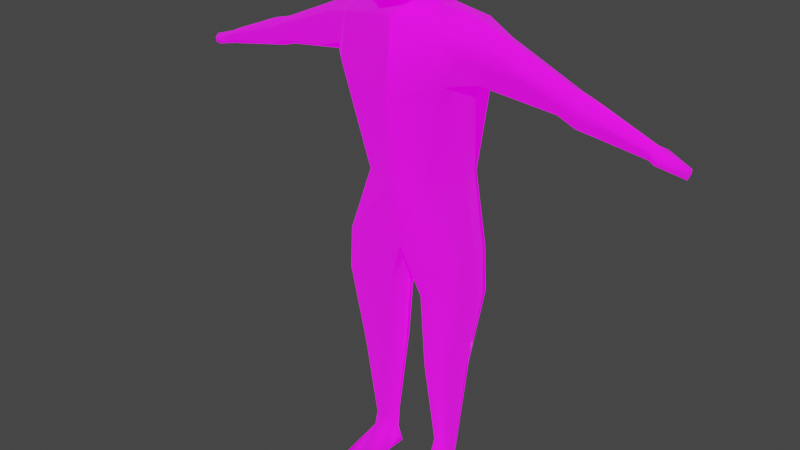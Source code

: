 # Source: guy.blend  (saved by Blender 3.6.13; exported with 4.5.12 LTS)
import bpy
from mathutils import Matrix  # noqa: F401  (used for matrix-valued properties, if any)

bpy.ops.wm.read_factory_settings(use_empty=True)
scene = bpy.context.scene
scene.name = 'Scene'

# ---- collections
col_collection = bpy.data.collections.new('Collection'); scene.collection.children.link(col_collection)

# ---- images (referenced by path relative to the original .blend; pixels are not part of the script)
import os
ASSET_DIR = os.environ.get("B2B_ASSET_DIR", "")  # directory of the original .blend (textures are referenced by path, not embedded)
HERE = os.path.dirname(os.path.abspath(__file__))  # packed textures are extracted next to this script under _unpacked/

def load_image(name, relpath, width, height, colorspace="sRGB"):
    """Load a texture the original file referenced (path relative to the .blend, or extracted next to this script)."""
    p = next((c for c in (os.path.join(HERE, relpath), os.path.join(ASSET_DIR, relpath)) if relpath and os.path.exists(c)), "")
    if p:
        img = bpy.data.images.load(p, check_existing=True)
        img.name = name
    else:  # same state as the original file: an image datablock whose file is absent (Cycles renders it pink)
        img = bpy.data.images.new(name, width, height)
        img.source = "FILE"
        img.filepath = "//" + (relpath or name)
    img.colorspace_settings.name = colorspace
    return img
img_body_d = load_image('body_d', '', 512, 512, 'sRGB')
img_body_n = load_image('body_n', '', 512, 512, 'Non-Color')
img_body_e = load_image('body_e', '', 512, 512, 'sRGB')
img_body_amr = load_image('body_amr', '', 512, 512, 'Non-Color')

# ---- materials (node trees are filled in below, after node groups)
mat_body_mat = bpy.data.materials.new('body_mat')
mat_body_mat.use_transparent_shadow = False

# ---- material node trees
mat_body_mat.use_nodes = True; mat_body_mat.node_tree.nodes.clear()
_N = mat_body_mat.node_tree.nodes; _L = mat_body_mat.node_tree.links
n0 = _N.new('ShaderNodeBsdfPrincipled'); n0.name = 'Principled BSDF'; n0.location = (236, 294)
n0.distribution = 'GGX'
n0.subsurface_method = 'RANDOM_WALK_SKIN'
n0.inputs[3].default_value = 1.45
n0.inputs[28].default_value = 1.0
n1 = _N.new('ShaderNodeOutputMaterial'); n1.name = 'Material Output'; n1.location = (526, 294)
n2 = _N.new('ShaderNodeNormalMap'); n2.name = 'Normal Map'; n2.location = (-314, -351)
n3 = _N.new('ShaderNodeCombineColor'); n3.name = 'Combine Color'; n3.location = (-376, 102)
n3.hide = True
n4 = _N.new('ShaderNodeMix'); n4.name = 'Mix'; n4.location = (-128, 234)
n4.hide = True
n4.data_type = 'RGBA'
n4.blend_type = 'MULTIPLY'
n4.inputs[0].default_value = 1.0
n5 = _N.new('ShaderNodeSeparateColor'); n5.name = 'Separate Color'; n5.location = (-576, 43)
n5.hide = True
n6 = _N.new('ShaderNodeTexImage'); n6.name = 'Image Texture'; n6.location = (-878, 244)
n6.hide = True
n6.image = img_body_d
n7 = _N.new('ShaderNodeTexImage'); n7.name = 'Image Texture.001'; n7.location = (-874, -476)
n7.hide = True
n7.image = img_body_n
n8 = _N.new('ShaderNodeTexImage'); n8.name = 'Image Texture.003'; n8.location = (-889, -218)
n8.hide = True
n8.image = img_body_e
n9 = _N.new('ShaderNodeTexImage'); n9.name = 'Image Texture.002'; n9.location = (-1098, 123)
n9.image = img_body_amr
_L.new(n0.outputs[0], n1.inputs[0])
_L.new(n4.outputs[2], n0.inputs[0])
_L.new(n7.outputs[0], n2.inputs[1])
_L.new(n9.outputs[0], n5.inputs[0])
_L.new(n6.outputs[0], n4.inputs[6])
_L.new(n5.outputs[0], n3.inputs[0])
_L.new(n5.outputs[0], n3.inputs[1])
_L.new(n5.outputs[0], n3.inputs[2])
_L.new(n3.outputs[0], n4.inputs[7])
_L.new(n5.outputs[1], n0.inputs[1])
_L.new(n5.outputs[2], n0.inputs[2])
_L.new(n8.outputs[0], n0.inputs[27])
_L.new(n2.outputs[0], n0.inputs[5])
n1.is_active_output = True

# ---- world
world_world = bpy.data.worlds.new('World'); scene.world = world_world
world_world.use_nodes = True; world_world.node_tree.nodes.clear()
_N = world_world.node_tree.nodes; _L = world_world.node_tree.links
n0 = _N.new('ShaderNodeOutputWorld'); n0.name = 'World Output'; n0.location = (300, 300)
n1 = _N.new('ShaderNodeBackground'); n1.name = 'Background'; n1.location = (10, 300)
n1.inputs[0].default_value = (0.05088, 0.05088, 0.05088, 1.0)
_L.new(n1.outputs[0], n0.inputs[0])
n0.is_active_output = True
world_world.color = (0.05088, 0.05088, 0.05088)
world_world.use_sun_shadow = False
world_world.sun_shadow_jitter_overblur = 0.0

# ---- meshes
me_body_mesh = bpy.data.meshes.new('body_mesh')
me_body_mesh.from_pydata([(0.1374, 0.1003, 0.7211), (0.1374, -0.1003, 0.7211), (0.2888, -0.1003, 0.7104), (0.335, -0.1476, 1.435), (0.2886, -0.2153, 2.654), (0.335, 0.1476, 1.435), (0.3014, 0.1641, 2.654), (0.2888, 0.1003, 0.7104), (0.4362, -0.1054, 2.409), (0.4362, 0.1054, 2.409), (0.333, 0.1641, 2.402), (0.2357, 0.1864, 1.822), (0.3202, -0.2153, 2.402), (0.1796, -0.1663, 1.835), (0.0, 0.1476, 1.439), (0.0, 0.1754, 2.689), (0.0, -0.1476, 1.439), (0.0, -0.2172, 2.689), (0.0, -0.2172, 1.833), (0.0, -0.2573, 2.273), (0.0, 0.1864, 1.819), (0.0, 0.187, 2.264), (0.1048, 0.1003, 1.15), (0.3609, 0.1326, 1.18), (0.3609, -0.1326, 1.18), (0.1048, -0.1003, 1.15), (0.4757, -0.1054, 2.597), (0.4757, 0.1054, 2.597), (0.1709, -0.04339, 0.2013), (0.2576, -0.04339, 0.1917), (0.2576, 0.05487, 0.1926), (0.1123, -0.09133, 3.331), (0.2642, 0.02483, 0.1027), (0.1551, 0.02483, 0.09511), (0.1551, -0.0574, 0.09479), (0.2642, -0.0574, 0.1024), (0.1297, 0.03175, 0.001419), (0.1281, -0.2731, 0.001502), (0.3057, -0.2731, 0.001502), (0.3074, 0.03175, 0.001419), (0.8525, -0.07496, 2.358), (0.8525, 0.07496, 2.358), (0.8814, -0.07496, 2.439), (0.8814, 0.07496, 2.439), (0.9518, -0.07845, 2.318), (0.9518, 0.07845, 2.318), (0.985, -0.07845, 2.399), (0.985, 0.07845, 2.399), (1.293, -0.0406, 2.259), (1.293, 0.0406, 2.259), (1.301, -0.0406, 2.296), (1.301, 0.0406, 2.296), (0.0, -0.1209, 2.715), (0.1479, -2.371e-08, 0.1888), (0.3844, 1.304e-09, 1.441), (0.3112, 5.231e-10, 2.703), (0.09561, 5.231e-10, 0.7034), (0.298, 5.231e-10, 1.848), (0.3576, -1.562e-08, 2.373), (0.3232, -1.76e-08, 0.6991), (0.1295, 0.1689, 3.249), (0.0, 5.231e-10, 1.444), (0.404, -3.131e-08, 1.19), (0.06746, -3.036e-08, 1.137), (0.4311, -2.257e-08, 2.379), (0.4784, -7.442e-09, 2.644), (0.2071, -0.09401, 0.1063), (0.2071, 0.06263, 0.1067), (0.2071, -0.3362, -0.006111), (0.2071, 0.08359, -0.0004617), (0.8569, -1.903e-08, 2.32), (0.8895, -9.873e-10, 2.466), (0.9441, -1.866e-08, 2.295), (1.001, -1.509e-10, 2.436), (1.287, -1.265e-08, 2.233), (1.308, -1.472e-09, 2.314), (0.1337, -0.1209, 2.704), (0.1346, 1.864e-09, 2.719), (0.1337, 0.1209, 2.704), (0.1709, 0.05487, 0.2022), (0.2703, -1.897e-08, 0.1911), (0.0, 0.1209, 2.715), (0.1062, -5.555e-10, 2.879), (0.0, 0.1002, 2.875), (0.07702, 0.07959, 2.864), (0.0, -0.1002, 2.875), (0.1058, -0.1002, 2.864), (0.0, -0.1263, 3.339), (0.0, -1.086e-08, 3.309), (0.1214, -0.0003409, 3.316), (0.1123, 0.1263, 3.325), (0.0, 0.1263, 3.339), (0.1718, 0.1772, 3.111), (0.1355, 0.1655, 2.971), (0.1162, 0.1164, 2.917), (0.1823, -5.079e-09, 3.273), (0.2243, -4.243e-09, 3.136), (0.1873, -2.995e-09, 2.998), (0.1167, -1.501e-09, 2.921), (0.0, 0.1263, 2.916), (0.0, 0.2094, 2.991), (0.0, 0.2378, 3.127), (0.0, 0.2337, 3.279), (0.1162, -0.1252, 2.884), (0.1174, -0.1205, 2.974), (0.1711, -0.1233, 3.111), (0.1406, -0.1134, 3.259), (0.0, -0.21, 3.303), (0.0, -0.1422, 2.871), (0.1478, -0.2079, 2.855), (0.1309, -0.2222, 2.977), (0.1853, -0.2221, 3.111), (0.1429, -0.2063, 3.236), (0.0, -0.2777, 3.282), (0.0, -0.2999, 3.146), (0.0, -0.3064, 2.983), (0.0, -0.3064, 2.822), (0.1763, 0.2523, 1.718), (0.2006, 0.2359, 1.513), (0.0, 0.2357, 1.726), (0.0, 0.2193, 1.507), (1.337, -0.06272, 2.247), (1.337, 0.06272, 2.247), (1.341, -0.06272, 2.278), (1.341, 0.06272, 2.278), (1.334, -1.495e-08, 2.226), (1.346, 1.255e-09, 2.296), (1.472, -0.02426, 2.212), (1.472, 0.02426, 2.212), (1.476, -0.02426, 2.237), (1.476, 0.02426, 2.237), (1.469, -1.157e-08, 2.194), (1.481, -5.301e-09, 2.252), (0.1551, -0.02203, 0.08877), (0.1289, -0.1207, 0.00146), (0.3065, -0.1207, 0.00146), (0.2642, -0.02203, 0.0964), (0.2071, -0.1263, -0.003286)], [], [(2, 1, 28, 29), (21, 15, 6, 10), (4, 12, 8, 26), (56, 0, 79, 53), (59, 2, 29, 80), (0, 7, 30, 79), (54, 57, 13, 3), (57, 58, 12, 13), (5, 14, 120, 118), (20, 21, 10, 11), (62, 24, 2, 59), (63, 22, 0, 56), (22, 23, 7, 0), (13, 12, 19, 18), (3, 13, 18, 16), (6, 15, 81, 78), (133, 33, 36, 134), (12, 4, 17, 19), (56, 53, 28, 1), (24, 25, 1, 2), (5, 23, 22, 14), (54, 62, 23, 5), (16, 25, 24, 3), (61, 63, 25, 16), (55, 4, 26, 65), (58, 10, 9, 64), (10, 6, 27, 9), (9, 27, 43, 41), (34, 133, 134, 37), (69, 137, 134, 36), (32, 136, 135, 39), (137, 68, 37, 134), (136, 35, 38, 135), (67, 32, 39, 69), (66, 34, 37, 68), (67, 69, 36, 33), (42, 40, 44, 46), (26, 8, 40, 42), (64, 9, 41, 70), (65, 26, 42, 71), (45, 47, 51, 49), (41, 43, 47, 45), (70, 41, 45, 72), (71, 42, 46, 73), (48, 74, 125, 121), (72, 45, 49, 74), (73, 46, 50, 75), (46, 44, 48, 50), (47, 73, 75, 51), (44, 72, 74, 48), (49, 51, 124, 122), (43, 71, 73, 47), (40, 70, 72, 44), (27, 65, 71, 43), (8, 64, 70, 40), (35, 66, 68, 38), (135, 38, 68, 137), (12, 58, 64, 8), (6, 55, 65, 27), (14, 22, 63, 61), (3, 24, 62, 54), (55, 6, 78, 77), (25, 63, 56, 1), (23, 62, 59, 7), (11, 10, 58, 57), (5, 11, 57, 54), (7, 59, 80, 30), (39, 135, 137, 69), (78, 81, 83, 84), (76, 77, 82, 86), (17, 4, 76, 52), (4, 55, 77, 76), (95, 60, 90, 89), (60, 102, 91, 90), (52, 76, 86, 85), (77, 78, 84, 82), (89, 88, 87, 31), (90, 91, 88, 89), (107, 106, 31, 87), (106, 95, 89, 31), (86, 82, 98, 103), (103, 98, 97, 104), (104, 97, 96, 105), (105, 96, 95, 106), (85, 86, 103, 108), (105, 106, 112, 111), (104, 105, 111, 110), (106, 107, 113, 112), (84, 83, 99, 94), (94, 99, 100, 93), (93, 100, 101, 92), (92, 101, 102, 60), (82, 84, 94, 98), (98, 94, 93, 97), (97, 93, 92, 96), (96, 92, 60, 95), (116, 109, 110, 115), (115, 110, 111, 114), (114, 111, 112, 113), (108, 103, 109, 116), (103, 104, 110, 109), (120, 119, 117, 118), (20, 11, 117, 119), (11, 5, 118, 117), (124, 126, 132, 130), (121, 125, 131, 127), (51, 75, 126, 124), (75, 50, 123, 126), (50, 48, 121, 123), (74, 49, 122, 125), (131, 132, 129, 127), (128, 130, 132, 131), (126, 123, 129, 132), (123, 121, 127, 129), (125, 122, 128, 131), (122, 124, 130, 128), (32, 30, 80, 136), (136, 80, 29, 35), (32, 67, 30), (30, 67, 79), (67, 33, 79), (33, 133, 53, 79), (34, 28, 53, 133), (66, 28, 34), (28, 66, 29), (66, 35, 29)])
me_body_mesh.polygons.foreach_set('use_smooth', [True] * 126)
_uv = me_body_mesh.uv_layers.new(name='UVMap')
_uv.uv.foreach_set('vector', [0.1502, 0.2245, 0.09738, 0.2283, 0.1085, 0.04559, 0.1324, 0.04256, 0.8986, 0.7541, 0.9151, 0.881, 0.8183, 0.8847, 0.7889, 0.803, 0.1523, 0.8753, 0.1716, 0.8044, 0.2222, 0.8179, 0.2154, 0.8751, 0.9003, 0.2528, 0.8688, 0.2649, 0.8433, 0.1072, 0.86, 0.09899, 0.1867, 0.2142, 0.1502, 0.2245, 0.1324, 0.04256, 0.1453, 0.03981, 0.8688, 0.2649, 0.8229, 0.267, 0.8166, 0.1072, 0.8433, 0.1072, 0.2244, 0.4796, 0.2035, 0.6194, 0.1355, 0.6194, 0.1718, 0.4766, 0.2035, 0.6194, 0.2331, 0.7796, 0.1716, 0.8044, 0.1355, 0.6194, 0.8244, 0.4889, 0.9277, 0.4913, 0.926, 0.5225, 0.8676, 0.5221, 0.9123, 0.6222, 0.8986, 0.7541, 0.7889, 0.803, 0.8389, 0.6108, 0.2238, 0.3894, 0.1751, 0.3908, 0.1502, 0.2245, 0.1867, 0.2142, 0.9304, 0.3842, 0.8986, 0.3971, 0.8688, 0.2649, 0.9003, 0.2528, 0.8986, 0.3971, 0.8181, 0.4111, 0.8229, 0.267, 0.8688, 0.2649, 0.1355, 0.6194, 0.1716, 0.8044, 0.07333, 0.7614, 0.0734, 0.6235, 0.1718, 0.4766, 0.1355, 0.6194, 0.0734, 0.6235, 0.05842, 0.49, 0.8183, 0.8847, 0.9151, 0.881, 0.9173, 0.8972, 0.8734, 0.9034, 0.8578, 0.06695, 0.8454, 0.07442, 0.8366, 0.05634, 0.8481, 0.02887, 0.1716, 0.8044, 0.1523, 0.8753, 0.07261, 0.8871, 0.07333, 0.7614, 0.06019, 0.2183, 0.09502, 0.04028, 0.1085, 0.04559, 0.09738, 0.2283, 0.1751, 0.3908, 0.08367, 0.3827, 0.09738, 0.2283, 0.1502, 0.2245, 0.8244, 0.4889, 0.8181, 0.4111, 0.8986, 0.3971, 0.9277, 0.4913, 0.7771, 0.4893, 0.7763, 0.413, 0.8181, 0.4111, 0.8244, 0.4889, 0.05842, 0.49, 0.08367, 0.3827, 0.1751, 0.3908, 0.1718, 0.4766, 0.01051, 0.4729, 0.04679, 0.3717, 0.08367, 0.3827, 0.05842, 0.49, 0.1796, 0.9285, 0.1523, 0.8753, 0.2154, 0.8751, 0.2209, 0.9067, 0.7404, 0.7738, 0.7889, 0.803, 0.7477, 0.8192, 0.7252, 0.7889, 0.7889, 0.803, 0.8183, 0.8847, 0.7583, 0.8869, 0.7477, 0.8192, 0.7477, 0.8192, 0.7583, 0.8869, 0.6124, 0.8997, 0.6084, 0.8718, 0.1111, 0.02131, 0.1057, 0.01956, 0.116, 0.01524, 0.1191, 0.01564, 0.8269, 0.06092, 0.8268, 0.02268, 0.8481, 0.02887, 0.8366, 0.05634, 0.81, 0.07984, 0.7961, 0.07471, 0.8001, 0.03292, 0.8156, 0.0576, 0.1194, 0.01399, 0.1193, 0.01495, 0.1191, 0.01564, 0.116, 0.01524, 0.1328, 0.02016, 0.1275, 0.02226, 0.12, 0.01576, 0.123, 0.0155, 0.8289, 0.08063, 0.81, 0.07984, 0.8156, 0.0576, 0.8269, 0.06092, 0.1192, 0.0228, 0.1111, 0.02131, 0.1191, 0.01564, 0.1193, 0.01495, 0.8289, 0.08063, 0.8269, 0.06092, 0.8366, 0.05634, 0.8454, 0.07442, 0.3362, 0.8689, 0.3366, 0.847, 0.3619, 0.8489, 0.3623, 0.868, 0.2154, 0.8751, 0.2222, 0.8179, 0.3366, 0.847, 0.3362, 0.8689, 0.7252, 0.7889, 0.7477, 0.8192, 0.6084, 0.8718, 0.5958, 0.8466, 0.2209, 0.9067, 0.2154, 0.8751, 0.3362, 0.8689, 0.3376, 0.8887, 0.575, 0.8779, 0.5782, 0.9036, 0.4706, 0.9228, 0.4672, 0.9104, 0.6084, 0.8718, 0.6124, 0.8997, 0.5782, 0.9036, 0.575, 0.8779, 0.5958, 0.8466, 0.6084, 0.8718, 0.575, 0.8779, 0.568, 0.8542, 0.3376, 0.8887, 0.3362, 0.8689, 0.3623, 0.868, 0.3643, 0.8874, 0.4351, 0.8619, 0.4372, 0.8529, 0.4443, 0.856, 0.4417, 0.8645, 0.568, 0.8542, 0.575, 0.8779, 0.4672, 0.9104, 0.4625, 0.8952, 0.3643, 0.8874, 0.3623, 0.868, 0.4341, 0.8694, 0.4349, 0.878, 0.3623, 0.868, 0.3619, 0.8489, 0.4351, 0.8619, 0.4341, 0.8694, 0.5782, 0.9036, 0.5802, 0.9301, 0.4727, 0.9374, 0.4706, 0.9228, 0.3619, 0.8489, 0.3654, 0.8313, 0.4372, 0.8529, 0.4351, 0.8619, 0.4672, 0.9104, 0.4706, 0.9228, 0.457, 0.9224, 0.4541, 0.9162, 0.6124, 0.8997, 0.6152, 0.9248, 0.5802, 0.9301, 0.5782, 0.9036, 0.3366, 0.847, 0.3444, 0.8273, 0.3654, 0.8313, 0.3619, 0.8489, 0.7583, 0.8869, 0.7594, 0.924, 0.6152, 0.9248, 0.6124, 0.8997, 0.2222, 0.8179, 0.239, 0.7929, 0.3444, 0.8273, 0.3366, 0.847, 0.1275, 0.02226, 0.1192, 0.0228, 0.1193, 0.01495, 0.12, 0.01576, 0.123, 0.0155, 0.12, 0.01576, 0.1193, 0.01495, 0.1194, 0.01399, 0.1716, 0.8044, 0.2331, 0.7796, 0.239, 0.7929, 0.2222, 0.8179, 0.8183, 0.8847, 0.8103, 0.9313, 0.7594, 0.924, 0.7583, 0.8869, 0.9277, 0.4913, 0.8986, 0.3971, 0.9304, 0.3842, 0.9681, 0.4739, 0.1718, 0.4766, 0.1751, 0.3908, 0.2238, 0.3894, 0.2244, 0.4796, 0.8103, 0.9313, 0.8183, 0.8847, 0.8734, 0.9034, 0.858, 0.9413, 0.08367, 0.3827, 0.04679, 0.3717, 0.06019, 0.2183, 0.09738, 0.2283, 0.8181, 0.4111, 0.7763, 0.413, 0.7902, 0.2624, 0.8229, 0.267, 0.8389, 0.6108, 0.7889, 0.803, 0.7404, 0.7738, 0.7795, 0.6128, 0.8244, 0.4889, 0.8389, 0.6108, 0.7795, 0.6128, 0.7771, 0.4893, 0.8229, 0.267, 0.7902, 0.2624, 0.7995, 0.1056, 0.8166, 0.1072, 0.8156, 0.0576, 0.8001, 0.03292, 0.8268, 0.02268, 0.8269, 0.06092, 0.8734, 0.9034, 0.9173, 0.8972, 0.9409, 0.9406, 0.917, 0.957, 0.1159, 0.9169, 0.1363, 0.9467, 0.1099, 0.9796, 0.09133, 0.9603, 0.07261, 0.8871, 0.1523, 0.8753, 0.1159, 0.9169, 0.07525, 0.9135, 0.1523, 0.8753, 0.1796, 0.9285, 0.1363, 0.9467, 0.1159, 0.9169, 0.5189, 0.3853, 0.6232, 0.3882, 0.5929, 0.4344, 0.5149, 0.4308, 0.6232, 0.3882, 0.7051, 0.4566, 0.6181, 0.5081, 0.5929, 0.4344, 0.07525, 0.9135, 0.1159, 0.9169, 0.09133, 0.9603, 0.06466, 0.9542, 0.858, 0.9413, 0.8734, 0.9034, 0.917, 0.957, 0.8931, 0.9768, 0.5149, 0.4308, 0.5131, 0.5235, 0.4062, 0.5015, 0.4557, 0.4358, 0.5929, 0.4344, 0.6181, 0.5081, 0.5131, 0.5235, 0.5149, 0.4308, 0.3404, 0.4652, 0.4422, 0.3853, 0.4557, 0.4358, 0.4062, 0.5015, 0.4422, 0.3853, 0.5189, 0.3853, 0.5149, 0.4308, 0.4557, 0.4358, 0.09133, 0.9603, 0.1099, 0.9796, 0.1035, 0.9887, 0.08758, 0.9651, 0.4358, 0.1136, 0.537, 0.1459, 0.5312, 0.22, 0.4427, 0.1826, 0.4427, 0.1826, 0.5312, 0.22, 0.5241, 0.306, 0.4452, 0.2849, 0.4452, 0.2849, 0.5241, 0.306, 0.5189, 0.3853, 0.4422, 0.3853, 0.06466, 0.9542, 0.09133, 0.9603, 0.08758, 0.9651, 0.06342, 0.9634, 0.4452, 0.2849, 0.4422, 0.3853, 0.3862, 0.3615, 0.384, 0.286, 0.4427, 0.1826, 0.4452, 0.2849, 0.384, 0.286, 0.3683, 0.1938, 0.4422, 0.3853, 0.3404, 0.4652, 0.2906, 0.434, 0.3862, 0.3615, 0.917, 0.957, 0.9409, 0.9406, 0.9522, 0.949, 0.932, 0.9786, 0.6291, 0.1617, 0.7215, 0.1276, 0.7551, 0.2218, 0.6448, 0.2144, 0.6448, 0.2144, 0.7551, 0.2218, 0.7524, 0.3389, 0.6288, 0.3018, 0.6288, 0.3018, 0.7524, 0.3389, 0.7051, 0.4566, 0.6232, 0.3882, 0.8931, 0.9768, 0.917, 0.957, 0.932, 0.9786, 0.8977, 0.9884, 0.537, 0.1459, 0.6291, 0.1617, 0.6448, 0.2144, 0.5312, 0.22, 0.5312, 0.22, 0.6448, 0.2144, 0.6288, 0.3018, 0.5241, 0.306, 0.5241, 0.306, 0.6288, 0.3018, 0.6232, 0.3882, 0.5189, 0.3853, 0.2652, 0.06684, 0.3748, 0.118, 0.3683, 0.1938, 0.2519, 0.1915, 0.2519, 0.1915, 0.3683, 0.1938, 0.384, 0.286, 0.2509, 0.3227, 0.2509, 0.3227, 0.384, 0.286, 0.3862, 0.3615, 0.2906, 0.434, 0.4115, 0.01218, 0.4358, 0.1136, 0.3748, 0.118, 0.2652, 0.06684, 0.4358, 0.1136, 0.4427, 0.1826, 0.3683, 0.1938, 0.3748, 0.118, 0.926, 0.5225, 0.9174, 0.59, 0.8668, 0.5792, 0.8676, 0.5221, 0.9123, 0.6222, 0.8389, 0.6108, 0.8668, 0.5792, 0.9174, 0.59, 0.8389, 0.6108, 0.8244, 0.4889, 0.8676, 0.5221, 0.8668, 0.5792, 0.457, 0.9224, 0.4602, 0.9393, 0.4245, 0.9353, 0.4284, 0.929, 0.4417, 0.8645, 0.4443, 0.856, 0.4619, 0.8635, 0.4595, 0.8662, 0.4706, 0.9228, 0.4727, 0.9374, 0.4602, 0.9393, 0.457, 0.9224, 0.4349, 0.878, 0.4341, 0.8694, 0.4409, 0.8676, 0.4416, 0.8763, 0.4341, 0.8694, 0.4351, 0.8619, 0.4417, 0.8645, 0.4409, 0.8676, 0.4625, 0.8952, 0.4672, 0.9104, 0.4541, 0.9162, 0.4485, 0.8997, 0.4619, 0.8635, 0.4608, 0.8719, 0.4591, 0.8689, 0.4595, 0.8662, 0.4263, 0.9242, 0.4284, 0.929, 0.4245, 0.9353, 0.4198, 0.9204, 0.4416, 0.8763, 0.4409, 0.8676, 0.4591, 0.8689, 0.4608, 0.8719, 0.4409, 0.8676, 0.4417, 0.8645, 0.4595, 0.8662, 0.4591, 0.8689, 0.4485, 0.8997, 0.4541, 0.9162, 0.4263, 0.9242, 0.4198, 0.9204, 0.4541, 0.9162, 0.457, 0.9224, 0.4284, 0.929, 0.4263, 0.9242, 0.81, 0.07984, 0.8166, 0.1072, 0.7995, 0.1056, 0.7961, 0.07471, 0.1328, 0.02016, 0.1453, 0.03981, 0.1324, 0.04256, 0.1275, 0.02226, 0.81, 0.07984, 0.8289, 0.08063, 0.8166, 0.1072, 0.8166, 0.1072, 0.8289, 0.08063, 0.8433, 0.1072, 0.8289, 0.08063, 0.8454, 0.07442, 0.8433, 0.1072, 0.8454, 0.07442, 0.8578, 0.06695, 0.86, 0.09899, 0.8433, 0.1072, 0.1111, 0.02131, 0.1085, 0.04559, 0.09502, 0.04028, 0.1057, 0.01956, 0.1192, 0.0228, 0.1085, 0.04559, 0.1111, 0.02131, 0.1085, 0.04559, 0.1192, 0.0228, 0.1324, 0.04256, 0.1192, 0.0228, 0.1275, 0.02226, 0.1324, 0.04256])
me_body_mesh.materials.append(mat_body_mat)
me_body_mesh.update()
arm_armature = bpy.data.armatures.new('Armature')  # bones are not reproduced

# ---- objects
ob_body = bpy.data.objects.new('body', me_body_mesh)
ob_body_skeleton = bpy.data.objects.new('body_skeleton', arm_armature)

# ---- transforms, parenting, visibility, modifiers, constraints
ob_body.parent = ob_body_skeleton
ob_body.location = (0.0, 0.0, 0.0)
_vg = ob_body.vertex_groups.new(name='abdomen')
for _i, _w in zip([3, 5, 10, 11, 12, 13, 14, 16, 18, 19, 20, 21, 22, 25, 54, 57, 58, 61, 63, 117, 118, 119, 120], [0.6721, 0.4783, 0.04031, 0.8504, 0.02809, 0.8812, 0.8591, 0.8688, 0.9212, 0.0798, 0.8436, 0.1489, 0.01536, 0.02919, 0.6792, 0.8424, 0.06418, 0.9473, 0.01131, 0.6842, 0.6842, 0.8337, 0.7737]): _vg.add([_i], _w, 'REPLACE')
_vg = ob_body.vertex_groups.new(name='waist')
for _i, _w in zip([11, 13, 18, 20, 57, 117, 119], [0.9072, 0.9066, 0.9078, 0.9048, 0.9039, 0.4211, 0.2645]): _vg.add([_i], _w, 'REPLACE')
_vg = ob_body.vertex_groups.new(name='chest')
for _i, _w in zip([4, 6, 8, 10, 11, 12, 13, 15, 17, 18, 19, 20, 21, 52, 55, 58, 64, 76, 78, 81, 117, 119], [0.7827, 0.8663, 0.001841, 0.8682, 0.006218, 0.8817, 0.02323, 0.05384, 0.8853, 0.05315, 0.779, 0.1076, 0.6306, 0.1108, 0.811, 0.9073, 0.006543, 0.1112, 0.002434, 0.01006, 0.0002561, 0.04973]): _vg.add([_i], _w, 'REPLACE')
_vg = ob_body.vertex_groups.new(name='shoulder.l')
for _i, _w in zip([4, 6, 8, 9, 10, 12, 15, 17, 19, 21, 26, 27, 52, 55, 57, 58, 64, 65, 76, 77, 78, 81, 82, 84, 85, 86, 94, 98, 103], [0.9079, 0.9078, 0.1499, 0.09549, 0.2137, 0.6125, 0.7413, 0.3579, 0.09337, 0.03731, 0.0558, 0.0452, 0.293, 0.9198, 0.02047, 0.5074, 0.1531, 0.02595, 0.9079, 0.9078, 0.9028, 0.3006, 0.2566, 0.1022, 0.001089, 0.2187, 0.00418, 0.02433, 0.0298]): _vg.add([_i], _w, 'REPLACE')
_vg = ob_body.vertex_groups.new(name='upper_arm.l')
for _i, _w in zip([4, 6, 8, 9, 10, 11, 12, 19, 21, 26, 27, 40, 41, 42, 43, 44, 45, 46, 47, 55, 57, 58, 64, 65, 70, 71, 72, 73, 76, 78], [0.14, 0.1342, 0.8051, 0.8605, 0.6179, 0.01358, 0.2037, 0.001106, 0.1094, 0.9355, 0.9457, 0.9428, 0.9341, 0.9618, 0.957, 0.0976, 0.1064, 0.05752, 0.07321, 0.04394, 0.008617, 0.3717, 0.8028, 0.9652, 0.9106, 0.9803, 0.1009, 0.01686, 0.000275, 0.02362]): _vg.add([_i], _w, 'REPLACE')
_vg = ob_body.vertex_groups.new(name='forearm.l')
for _i, _w in zip([40, 41, 42, 43, 44, 45, 46, 47, 48, 49, 50, 51, 70, 72, 73, 74, 75, 121, 122, 123, 124, 125, 126], [0.0528, 0.0616, 0.02402, 0.03384, 0.9013, 0.8923, 0.9418, 0.9256, 0.9631, 0.9484, 0.9646, 0.9513, 0.08654, 0.8978, 0.9661, 0.9557, 0.9641, 0.1399, 0.1682, 0.1517, 0.1888, 0.09163, 0.06581]): _vg.add([_i], _w, 'REPLACE')
_vg = ob_body.vertex_groups.new(name='hand.l')
for _i, _w in zip([48, 49, 50, 51, 74, 75, 121, 122, 123, 124, 125, 126, 127, 128, 129, 130, 131, 132], [0.02273, 0.05058, 0.01993, 0.04569, 0.03698, 0.0214, 0.86, 0.8316, 0.8482, 0.811, 0.9083, 0.9342, 0.9969, 0.9953, 0.9983, 0.9944, 0.9972, 0.9991]): _vg.add([_i], _w, 'REPLACE')
_vg = ob_body.vertex_groups.new(name='neck')
for _i, _w in zip([15, 17, 52, 76, 77, 78, 81, 82, 83, 84, 85, 86, 93, 94, 98, 99, 100, 103, 108], [0.1724, 0.05932, 0.8816, 0.9077, 0.9064, 0.9079, 0.9025, 0.8072, 0.8681, 0.9011, 0.6179, 0.529, 0.007938, 0.1945, 0.06268, 0.2299, 0.06123, 0.006804, 0.1578]): _vg.add([_i], _w, 'REPLACE')
_vg = ob_body.vertex_groups.new(name='head')
for _i, _w in zip([15, 31, 60, 77, 78, 81, 82, 83, 84, 86, 87, 88, 89, 90, 91, 92, 93, 94, 95, 96, 97, 98, 99, 100, 101, 102, 103, 104, 105, 106, 107, 109, 110, 111, 112, 113, 114, 115, 116], [0.05348, 0.9608, 0.9814, 0.06178, 0.07623, 0.1041, 0.7512, 0.5758, 0.8002, 0.1787, 0.9431, 0.9981, 0.9834, 0.9841, 0.9899, 0.965, 0.9294, 0.8827, 0.9752, 0.9456, 0.8381, 0.8099, 0.7971, 0.9148, 0.9622, 0.9808, 0.195, 0.9078, 0.9073, 0.9277, 0.8822, 0.3458, 0.9008, 0.8937, 0.8705, 0.8335, 0.9057, 0.5779, 0.1389]): _vg.add([_i], _w, 'REPLACE')
_vg = ob_body.vertex_groups.new(name='jaw')
for _i, _w in zip([31, 52, 60, 76, 77, 78, 82, 84, 85, 86, 87, 89, 92, 93, 94, 95, 96, 97, 98, 103, 104, 105, 106, 107, 108, 109, 110, 111, 112, 113, 114, 115, 116], [3.188e-06, 9.289e-05, 0.0, 1.487e-05, 0.0, 0.0, 1.722e-09, 5.144e-05, 0.002479, 0.0001128, 0.0002826, 0.0, 4.455e-06, 0.0006727, 0.02098, 0.0, 0.002536, 0.0004882, 0.0007291, 0.7401, 0.7257, 0.01428, 0.0, 5.539e-05, 0.9648, 0.9992, 0.7525, 0.0003774, 0.000257, 0.001979, 0.04632, 0.9805, 1.0]): _vg.add([_i], _w, 'REPLACE')
_vg = ob_body.vertex_groups.new(name='shoulder.r')
for _i, _w in zip([15, 17, 21, 52, 76, 78, 81], [0.5075, 0.2512, 0.03418, 0.07455, 0.02622, 0.1078, 0.283]): _vg.add([_i], _w, 'REPLACE')
_vg = ob_body.vertex_groups.new(name='upper_arm.r')
_vg = ob_body.vertex_groups.new(name='forearm.r')
_vg = ob_body.vertex_groups.new(name='hand.r')
_vg = ob_body.vertex_groups.new(name='thigh.l')
for _i, _w in zip([0, 1, 2, 3, 5, 7, 11, 13, 14, 16, 20, 22, 23, 24, 25, 28, 29, 30, 32, 34, 35, 54, 56, 57, 59, 61, 62, 63, 66, 67, 79, 80, 117, 118, 119, 120, 136], [0.005642, 1.463e-05, 8.339e-09, 0.9874, 0.9107, 6.082e-05, 0.06921, 0.05417, 0.434, 0.4341, 0.01812, 0.9672, 0.9857, 0.9928, 0.9912, 0.0, 0.0, 0.0, 0.0, 0.0, 0.0, 0.999, 0.0002931, 0.07165, 4.965e-05, 0.4338, 0.989, 0.9913, 0.0, 0.0, 0.0, 0.0, 0.2479, 0.4345, 0.08189, 0.3723, 0.0]): _vg.add([_i], _w, 'REPLACE')
_vg = ob_body.vertex_groups.new(name='shin.l')
for _i, _w in zip([0, 1, 2, 7, 28, 29, 30, 32, 34, 35, 53, 56, 59, 66, 67, 79, 80, 133, 136], [0.9941, 0.9999, 0.9999, 0.9995, 0.7601, 0.9049, 0.961, 0.02764, 0.04134, 0.01378, 0.8976, 0.9981, 0.9998, 0.004698, 0.03118, 0.9588, 0.9659, 0.1232, 0.006932]): _vg.add([_i], _w, 'REPLACE')
_vg = ob_body.vertex_groups.new(name='thigh.r')
_vg = ob_body.vertex_groups.new(name='shin.r')
_vg = ob_body.vertex_groups.new(name='knee_tgt.l')
for _i, _w in zip([1, 2, 59], [0.0, 0.0, 0.0]): _vg.add([_i], _w, 'REPLACE')
_vg = ob_body.vertex_groups.new(name='heel_tgt.l')
for _i, _w in zip([0, 7, 22, 28, 29, 30, 32, 33, 34, 35, 36, 37, 38, 39, 53, 56, 59, 63, 67, 69, 79, 80, 133, 134, 135, 136, 137], [0.0, 0.0, 0.0, 0.0348, 0.02646, 3.357e-05, 1.976e-05, 2.146e-07, 0.0, 0.0, 2.644e-12, 0.0, 0.0, 0.0001717, 8.848e-07, 0.0, 0.0, 0.0, 1.489e-07, 3.373e-09, 1.984e-06, 0.007594, 8.76e-05, 0.0, 0.0, 1.812e-06, 0.0]): _vg.add([_i], _w, 'REPLACE')
_vg = ob_body.vertex_groups.new(name='heel.l')
for _i, _w in zip([28, 29, 30, 32, 33, 34, 35, 36, 37, 38, 39, 53, 66, 67, 69, 79, 80, 133, 134, 135, 136, 137], [0.5018, 0.5927, 0.5221, 1.0, 0.953, 0.8684, 0.9159, 0.9995, 0.0061, 0.04256, 0.9993, 0.4887, 0.8875, 1.0, 1.0, 0.4894, 0.5301, 0.8658, 0.4869, 0.7738, 0.9856, 0.8221]): _vg.add([_i], _w, 'REPLACE')
_vg = ob_body.vertex_groups.new(name='foot.l')
for _i, _w in zip([33, 34, 35, 36, 37, 38, 39, 66, 68, 69, 133, 134, 135, 136, 137], [0.04403, 0.07025, 0.06078, 0.2222, 0.9711, 0.9541, 0.1665, 0.03154, 1.0, 0.1141, 0.0361, 0.8452, 0.8174, 0.05661, 0.9879]): _vg.add([_i], _w, 'REPLACE')
_vg = ob_body.vertex_groups.new(name='knee_tgt.r')
_vg = ob_body.vertex_groups.new(name='heel_tgt.r')
_vg = ob_body.vertex_groups.new(name='heel.r')
_vg = ob_body.vertex_groups.new(name='foot.r')
for _i, _w in zip([110], [0.003032]): _vg.add([_i], _w, 'REPLACE')
_m = ob_body.modifiers.new('Mirror', 'MIRROR')
_m.use_clip = True
_m = ob_body.modifiers.new('Armature', 'ARMATURE')
_m.object = ob_body_skeleton
_m = ob_body.modifiers.new('Subdivision', 'SUBSURF')
_m.levels = 0
_m.render_levels = 0
ob_body_skeleton.location = (0.0, 0.0, 0.0)
ob_body_skeleton.show_in_front = True

# ---- collection membership
col_collection.objects.link(ob_body)
col_collection.objects.link(ob_body_skeleton)

# ---- scene / render settings (as saved in the file)
scene.frame_start = 1; scene.frame_end = 44; scene.frame_set(34)
scene.render.engine = 'BLENDER_EEVEE_NEXT'
scene.render.fps = 12
scene.cycles.sampling_pattern = 'TABULATED_SOBOL'
scene.view_settings.view_transform = 'Filmic'
bpy.context.view_layer.update()

# ---- added for rendering (the .blend has no active camera and no usable light): camera, sun
cam_auto = bpy.data.cameras.new('AutoCamera')
cam_auto.lens = 50.0
cam_auto.sensor_width = 36.0
cam_auto.clip_end = 1000.0
ob_auto_camera = bpy.data.objects.new('AutoCamera', cam_auto)
scene.collection.objects.link(ob_auto_camera)
ob_auto_camera.location = (3.28053, -4.08307, 4.18095)
ob_auto_camera.rotation_euler = (1.09748, -7.21219e-08, 0.694738)
scene.camera = ob_auto_camera
light_auto_sun = bpy.data.lights.new('AutoSun', 'SUN')
light_auto_sun.energy = 3.0
light_auto_sun.angle = 0.0523599
ob_auto_sun = bpy.data.objects.new('AutoSun', light_auto_sun)
scene.collection.objects.link(ob_auto_sun)
ob_auto_sun.rotation_euler = (0.872665, 0.174533, 0.523599)
bpy.context.view_layer.update()

